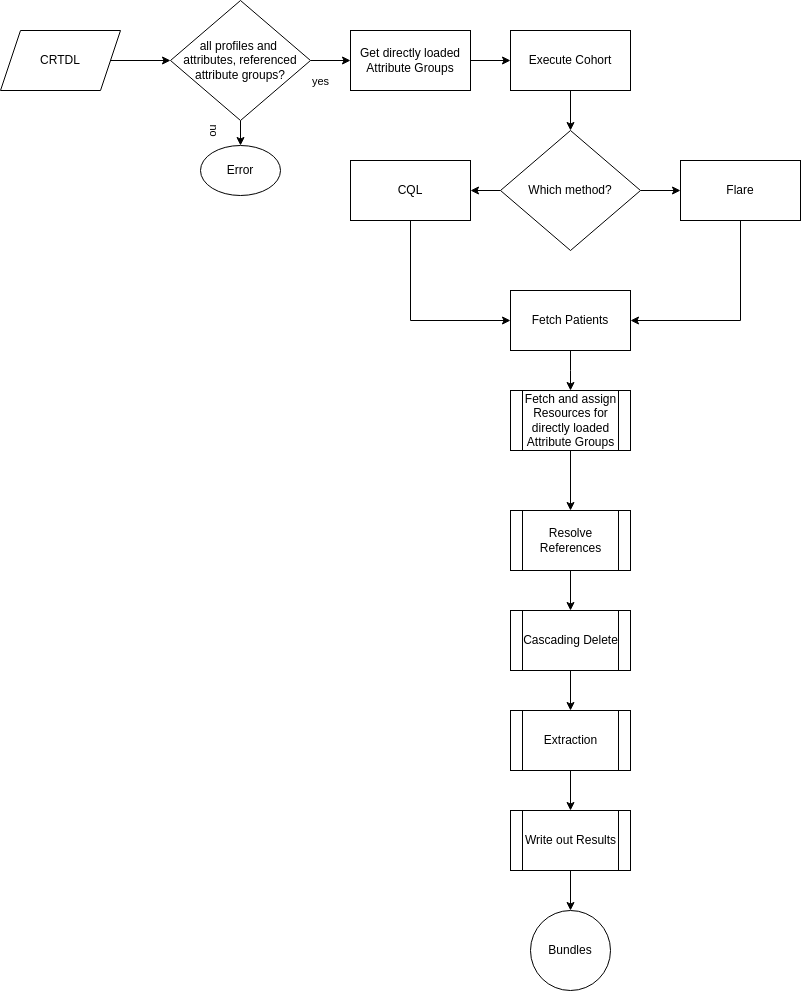

The diagram above was exported from draw.io. Its source (the exported page's mxGraphModel, read from the mxfile embedded in the PNG):
<mxGraphModel dx="6007" dy="4250" grid="1" gridSize="10" guides="1" tooltips="1" connect="1" arrows="1" fold="1" page="1" pageScale="1" pageWidth="850" pageHeight="1100" math="0" shadow="0">
  <root>
    <mxCell id="0" />
    <mxCell id="1" parent="0" />
    <mxCell id="2" value="" style="edgeStyle=orthogonalEdgeStyle;rounded=0;orthogonalLoop=1;jettySize=auto;html=1;" edge="1" source="6" target="7" parent="1">
      <mxGeometry relative="1" as="geometry" />
    </mxCell>
    <mxCell id="3" value="&lt;div&gt;no&lt;/div&gt;&lt;div&gt;&lt;br&gt;&lt;/div&gt;" style="edgeLabel;html=1;align=center;verticalAlign=middle;resizable=0;points=[];rotation=90;" connectable="0" vertex="1" parent="2">
      <mxGeometry x="0.4" y="-1" relative="1" as="geometry">
        <mxPoint x="-31" y="1" as="offset" />
      </mxGeometry>
    </mxCell>
    <mxCell id="4" value="" style="edgeStyle=orthogonalEdgeStyle;rounded=0;orthogonalLoop=1;jettySize=auto;html=1;" edge="1" source="6" target="11" parent="1">
      <mxGeometry relative="1" as="geometry" />
    </mxCell>
    <mxCell id="5" value="yes" style="edgeLabel;html=1;align=center;verticalAlign=middle;resizable=0;points=[];" connectable="0" vertex="1" parent="4">
      <mxGeometry x="-0.05" y="-2" relative="1" as="geometry">
        <mxPoint x="-9" y="18" as="offset" />
      </mxGeometry>
    </mxCell>
    <mxCell id="6" value="&lt;div&gt;all profiles and&amp;nbsp;&lt;/div&gt;&lt;div&gt;attributes, referenced attribute groups?&lt;/div&gt;" style="rhombus;whiteSpace=wrap;html=1;" vertex="1" parent="1">
      <mxGeometry x="-1510" y="-2160" width="140" height="120" as="geometry" />
    </mxCell>
    <mxCell id="7" value="Error" style="ellipse;whiteSpace=wrap;html=1;" vertex="1" parent="1">
      <mxGeometry x="-1480" y="-2015" width="80" height="50" as="geometry" />
    </mxCell>
    <mxCell id="8" value="" style="edgeStyle=orthogonalEdgeStyle;rounded=0;orthogonalLoop=1;jettySize=auto;html=1;" edge="1" source="9" target="14" parent="1">
      <mxGeometry relative="1" as="geometry" />
    </mxCell>
    <mxCell id="9" value="&lt;div&gt;Execute Cohort&lt;/div&gt;" style="rounded=0;whiteSpace=wrap;html=1;" vertex="1" parent="1">
      <mxGeometry x="-1170" y="-2130" width="120" height="60" as="geometry" />
    </mxCell>
    <mxCell id="10" value="" style="edgeStyle=orthogonalEdgeStyle;rounded=0;orthogonalLoop=1;jettySize=auto;html=1;" edge="1" source="11" target="9" parent="1">
      <mxGeometry relative="1" as="geometry" />
    </mxCell>
    <mxCell id="11" value="Get directly loaded Attribute Groups" style="rounded=0;whiteSpace=wrap;html=1;" vertex="1" parent="1">
      <mxGeometry x="-1330" y="-2130" width="120" height="60" as="geometry" />
    </mxCell>
    <mxCell id="12" value="" style="edgeStyle=orthogonalEdgeStyle;rounded=0;orthogonalLoop=1;jettySize=auto;html=1;" edge="1" source="14" target="16" parent="1">
      <mxGeometry relative="1" as="geometry" />
    </mxCell>
    <mxCell id="13" value="" style="edgeStyle=orthogonalEdgeStyle;rounded=0;orthogonalLoop=1;jettySize=auto;html=1;" edge="1" source="14" target="18" parent="1">
      <mxGeometry relative="1" as="geometry" />
    </mxCell>
    <mxCell id="14" value="Which method?" style="rhombus;whiteSpace=wrap;html=1;" vertex="1" parent="1">
      <mxGeometry x="-1180" y="-2030" width="140" height="120" as="geometry" />
    </mxCell>
    <mxCell id="15" style="edgeStyle=orthogonalEdgeStyle;rounded=0;orthogonalLoop=1;jettySize=auto;html=1;" edge="1" parent="1">
      <mxGeometry relative="1" as="geometry">
        <mxPoint x="-940" y="-1950" as="sourcePoint" />
        <mxPoint x="-1050" y="-1840" as="targetPoint" />
        <Array as="points">
          <mxPoint x="-940" y="-1840" />
        </Array>
      </mxGeometry>
    </mxCell>
    <mxCell id="16" value="Flare" style="rounded=0;whiteSpace=wrap;html=1;" vertex="1" parent="1">
      <mxGeometry x="-1000" y="-2000" width="120" height="60" as="geometry" />
    </mxCell>
    <mxCell id="17" style="edgeStyle=orthogonalEdgeStyle;rounded=0;orthogonalLoop=1;jettySize=auto;html=1;entryX=0;entryY=0.5;entryDx=0;entryDy=0;" edge="1" source="18" target="20" parent="1">
      <mxGeometry relative="1" as="geometry">
        <Array as="points">
          <mxPoint x="-1270" y="-1840" />
        </Array>
      </mxGeometry>
    </mxCell>
    <mxCell id="18" value="CQL" style="rounded=0;whiteSpace=wrap;html=1;" vertex="1" parent="1">
      <mxGeometry x="-1330" y="-2000" width="120" height="60" as="geometry" />
    </mxCell>
    <mxCell id="19" value="" style="edgeStyle=orthogonalEdgeStyle;rounded=0;orthogonalLoop=1;jettySize=auto;html=1;" edge="1" source="20" parent="1">
      <mxGeometry relative="1" as="geometry">
        <mxPoint x="-1110" y="-1770" as="targetPoint" />
      </mxGeometry>
    </mxCell>
    <mxCell id="20" value="Fetch Patients" style="rounded=0;whiteSpace=wrap;html=1;" vertex="1" parent="1">
      <mxGeometry x="-1170" y="-1870" width="120" height="60" as="geometry" />
    </mxCell>
    <mxCell id="21" value="" style="edgeStyle=orthogonalEdgeStyle;rounded=0;orthogonalLoop=1;jettySize=auto;html=1;" edge="1" source="22" target="6" parent="1">
      <mxGeometry relative="1" as="geometry" />
    </mxCell>
    <mxCell id="22" value="CRTDL" style="shape=parallelogram;perimeter=parallelogramPerimeter;whiteSpace=wrap;html=1;fixedSize=1;" vertex="1" parent="1">
      <mxGeometry x="-1680" y="-2130" width="120" height="60" as="geometry" />
    </mxCell>
    <mxCell id="23" value="" style="edgeStyle=orthogonalEdgeStyle;rounded=0;orthogonalLoop=1;jettySize=auto;html=1;" edge="1" source="24" target="26" parent="1">
      <mxGeometry relative="1" as="geometry" />
    </mxCell>
    <mxCell id="24" value="Resolve References" style="shape=process;whiteSpace=wrap;html=1;backgroundOutline=1;" vertex="1" parent="1">
      <mxGeometry x="-1170" y="-1650" width="120" height="60" as="geometry" />
    </mxCell>
    <mxCell id="25" value="" style="edgeStyle=orthogonalEdgeStyle;rounded=0;orthogonalLoop=1;jettySize=auto;html=1;" edge="1" source="26" target="28" parent="1">
      <mxGeometry relative="1" as="geometry" />
    </mxCell>
    <mxCell id="26" value="Cascading Delete" style="shape=process;whiteSpace=wrap;html=1;backgroundOutline=1;" vertex="1" parent="1">
      <mxGeometry x="-1170" y="-1550" width="120" height="60" as="geometry" />
    </mxCell>
    <mxCell id="27" value="" style="edgeStyle=orthogonalEdgeStyle;rounded=0;orthogonalLoop=1;jettySize=auto;html=1;" edge="1" source="28" target="31" parent="1">
      <mxGeometry relative="1" as="geometry" />
    </mxCell>
    <mxCell id="28" value="Extraction" style="shape=process;whiteSpace=wrap;html=1;backgroundOutline=1;" vertex="1" parent="1">
      <mxGeometry x="-1170" y="-1450" width="120" height="60" as="geometry" />
    </mxCell>
    <mxCell id="29" value="Bundles" style="ellipse;whiteSpace=wrap;html=1;" vertex="1" parent="1">
      <mxGeometry x="-1150" y="-1250" width="80" height="80" as="geometry" />
    </mxCell>
    <mxCell id="30" value="" style="edgeStyle=orthogonalEdgeStyle;rounded=0;orthogonalLoop=1;jettySize=auto;html=1;" edge="1" source="31" target="29" parent="1">
      <mxGeometry relative="1" as="geometry" />
    </mxCell>
    <mxCell id="31" value="Write out Results" style="shape=process;whiteSpace=wrap;html=1;backgroundOutline=1;" vertex="1" parent="1">
      <mxGeometry x="-1170" y="-1350" width="120" height="60" as="geometry" />
    </mxCell>
    <mxCell id="32" value="" style="edgeStyle=orthogonalEdgeStyle;rounded=0;orthogonalLoop=1;jettySize=auto;html=1;" edge="1" source="33" target="24" parent="1">
      <mxGeometry relative="1" as="geometry" />
    </mxCell>
    <mxCell id="33" value="Fetch and assign Resources for directly loaded Attribute Groups" style="shape=process;whiteSpace=wrap;html=1;backgroundOutline=1;" vertex="1" parent="1">
      <mxGeometry x="-1170" y="-1770" width="120" height="60" as="geometry" />
    </mxCell>
  </root>
</mxGraphModel>